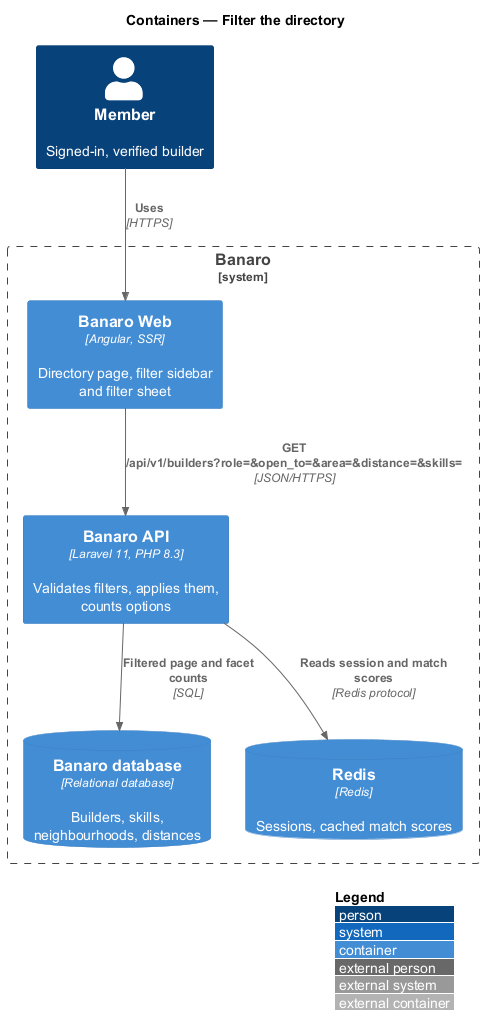

The diagram above was rendered by PlantUML. Its source (embedded in the PNG):
@startuml
!include <C4/C4_Container>
LAYOUT_WITH_LEGEND()
title Containers — Filter the directory

Person(member, "Member", "Signed-in, verified builder")

System_Boundary(banaro, "Banaro") {
  Container(web, "Banaro Web", "Angular, SSR", "Directory page, filter sidebar and filter sheet")
  Container(api, "Banaro API", "Laravel 11, PHP 8.3", "Validates filters, applies them, counts options")
  ContainerDb(db, "Banaro database", "Relational database", "Builders, skills, neighbourhoods, distances")
  ContainerDb(redis, "Redis", "Redis", "Sessions, cached match scores")
}

Rel(member, web, "Uses", "HTTPS")
Rel(web, api, "GET /api/v1/builders?role=&open_to=&area=&distance=&skills=", "JSON/HTTPS")
Rel(api, db, "Filtered page and facet counts", "SQL")
Rel(api, redis, "Reads session and match scores", "Redis protocol")
@enduml